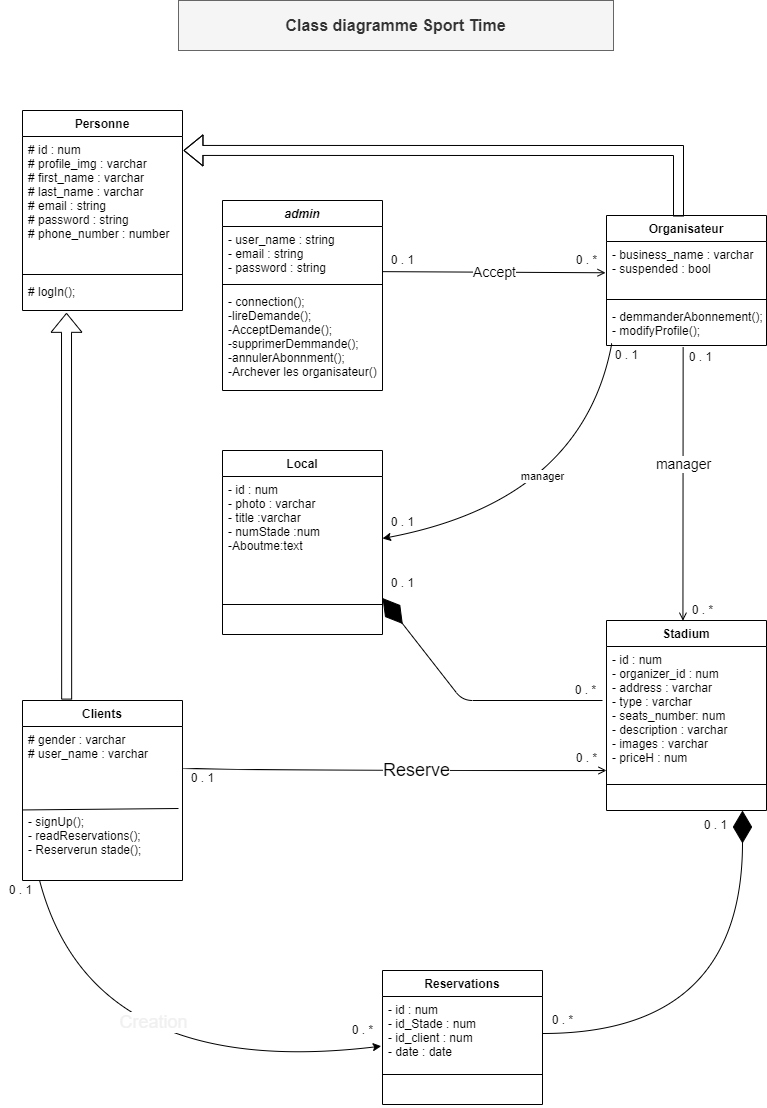

The diagram above was exported from draw.io. Its source (the exported page's mxGraphModel, read from the mxfile embedded in the PNG):
<mxGraphModel dx="788" dy="624" grid="1" gridSize="10" guides="1" tooltips="1" connect="1" arrows="1" fold="1" page="1" pageScale="1" pageWidth="827" pageHeight="1169" background="#ffffff" math="0" shadow="0">
  <root>
    <mxCell id="WIyWlLk6GJQsqaUBKTNV-0" />
    <mxCell id="WIyWlLk6GJQsqaUBKTNV-1" parent="WIyWlLk6GJQsqaUBKTNV-0" />
    <mxCell id="11" value="Accept" style="edgeStyle=none;html=1;entryX=-0.006;entryY=0.579;entryDx=0;entryDy=0;entryPerimeter=0;fontSize=14;endArrow=open;endFill=0;exitX=0.998;exitY=0.836;exitDx=0;exitDy=0;exitPerimeter=0;rounded=0;curved=1;" parent="WIyWlLk6GJQsqaUBKTNV-1" source="zkfFHV4jXpPFQw0GAbJ--3" target="hnSqmG0Yy7BRk4eY8sw1-3" edge="1">
      <mxGeometry relative="1" as="geometry" />
    </mxCell>
    <mxCell id="zkfFHV4jXpPFQw0GAbJ--0" value="admin" style="swimlane;fontStyle=3;align=center;verticalAlign=top;childLayout=stackLayout;horizontal=1;startSize=26;horizontalStack=0;resizeParent=1;resizeLast=0;collapsible=1;marginBottom=0;rounded=0;shadow=0;strokeWidth=1;" parent="WIyWlLk6GJQsqaUBKTNV-1" vertex="1">
      <mxGeometry x="240" y="220" width="160" height="190" as="geometry">
        <mxRectangle x="230" y="140" width="160" height="26" as="alternateBounds" />
      </mxGeometry>
    </mxCell>
    <mxCell id="zkfFHV4jXpPFQw0GAbJ--3" value="- user_name : string&#10;- email : string &#10;- password : string" style="text;align=left;verticalAlign=top;spacingLeft=4;spacingRight=4;overflow=hidden;rotatable=0;points=[[0,0.5],[1,0.5]];portConstraint=eastwest;rounded=0;shadow=0;html=0;" parent="zkfFHV4jXpPFQw0GAbJ--0" vertex="1">
      <mxGeometry y="26" width="160" height="54" as="geometry" />
    </mxCell>
    <mxCell id="zkfFHV4jXpPFQw0GAbJ--4" value="" style="line;html=1;strokeWidth=1;align=left;verticalAlign=middle;spacingTop=-1;spacingLeft=3;spacingRight=3;rotatable=0;labelPosition=right;points=[];portConstraint=eastwest;rounded=0;" parent="zkfFHV4jXpPFQw0GAbJ--0" vertex="1">
      <mxGeometry y="80" width="160" height="8" as="geometry" />
    </mxCell>
    <mxCell id="hnSqmG0Yy7BRk4eY8sw1-14" value="- connection();&#10;-lireDemande();&#10;-AcceptDemande();&#10;-supprimerDemmande();&#10;-annulerAbonnment();&#10;-Archever les organisateur()" style="text;align=left;verticalAlign=top;spacingLeft=4;spacingRight=4;overflow=hidden;rotatable=0;points=[[0,0.5],[1,0.5]];portConstraint=eastwest;rounded=0;" parent="zkfFHV4jXpPFQw0GAbJ--0" vertex="1">
      <mxGeometry y="88" width="160" height="100" as="geometry" />
    </mxCell>
    <mxCell id="zkfFHV4jXpPFQw0GAbJ--6" value="Clients" style="swimlane;fontStyle=1;align=center;verticalAlign=top;childLayout=stackLayout;horizontal=1;startSize=26;horizontalStack=0;resizeParent=1;resizeLast=0;collapsible=1;marginBottom=0;rounded=0;shadow=0;strokeWidth=1;" parent="WIyWlLk6GJQsqaUBKTNV-1" vertex="1">
      <mxGeometry x="40" y="720" width="160" height="180" as="geometry">
        <mxRectangle x="130" y="380" width="160" height="26" as="alternateBounds" />
      </mxGeometry>
    </mxCell>
    <mxCell id="27" value="# gender : varchar&#10;# user_name : varchar" style="text;align=left;verticalAlign=top;spacingLeft=4;spacingRight=4;overflow=hidden;rotatable=0;points=[[0,0.5],[1,0.5]];portConstraint=eastwest;rounded=0;" parent="zkfFHV4jXpPFQw0GAbJ--6" vertex="1">
      <mxGeometry y="26" width="160" height="82" as="geometry" />
    </mxCell>
    <mxCell id="28" value="" style="endArrow=none;html=1;rounded=0;fontColor=#000000;exitX=0.006;exitY=0.02;exitDx=0;exitDy=0;exitPerimeter=0;curved=1;" parent="zkfFHV4jXpPFQw0GAbJ--6" source="zkfFHV4jXpPFQw0GAbJ--11" edge="1">
      <mxGeometry width="50" height="50" relative="1" as="geometry">
        <mxPoint x="-74" y="108" as="sourcePoint" />
        <mxPoint x="156" y="108" as="targetPoint" />
      </mxGeometry>
    </mxCell>
    <mxCell id="zkfFHV4jXpPFQw0GAbJ--11" value="- signUp();&#10;- readReservations();&#10;- Reserverun stade();&#10;" style="text;align=left;verticalAlign=top;spacingLeft=4;spacingRight=4;overflow=hidden;rotatable=0;points=[[0,0.5],[1,0.5]];portConstraint=eastwest;rounded=0;" parent="zkfFHV4jXpPFQw0GAbJ--6" vertex="1">
      <mxGeometry y="108" width="160" height="72" as="geometry" />
    </mxCell>
    <mxCell id="zkfFHV4jXpPFQw0GAbJ--17" value="Stadium" style="swimlane;fontStyle=1;align=center;verticalAlign=top;childLayout=stackLayout;horizontal=1;startSize=26;horizontalStack=0;resizeParent=1;resizeLast=0;collapsible=1;marginBottom=0;rounded=0;shadow=0;strokeWidth=1;" parent="WIyWlLk6GJQsqaUBKTNV-1" vertex="1">
      <mxGeometry x="624" y="640" width="160" height="190" as="geometry">
        <mxRectangle x="550" y="140" width="160" height="26" as="alternateBounds" />
      </mxGeometry>
    </mxCell>
    <mxCell id="zkfFHV4jXpPFQw0GAbJ--20" value="- id : num&#10;- organizer_id : num&#10;- address : varchar&#10;- type : varchar&#10;- seats_number: num&#10;- description : varchar&#10;- images : varchar&#10;- priceH : num" style="text;align=left;verticalAlign=top;spacingLeft=4;spacingRight=4;overflow=hidden;rotatable=0;points=[[0,0.5],[1,0.5]];portConstraint=eastwest;rounded=0;shadow=0;html=0;" parent="zkfFHV4jXpPFQw0GAbJ--17" vertex="1">
      <mxGeometry y="26" width="160" height="134" as="geometry" />
    </mxCell>
    <mxCell id="zkfFHV4jXpPFQw0GAbJ--23" value="" style="line;html=1;strokeWidth=1;align=left;verticalAlign=middle;spacingTop=-1;spacingLeft=3;spacingRight=3;rotatable=0;labelPosition=right;points=[];portConstraint=eastwest;rounded=0;" parent="zkfFHV4jXpPFQw0GAbJ--17" vertex="1">
      <mxGeometry y="160" width="160" height="8" as="geometry" />
    </mxCell>
    <mxCell id="hnSqmG0Yy7BRk4eY8sw1-23" value="&lt;font style=&quot;font-size: 14px&quot;&gt;manager&lt;/font&gt;" style="rounded=0;orthogonalLoop=1;jettySize=auto;html=1;entryX=0.309;entryY=0.001;entryDx=0;entryDy=0;endArrow=open;endFill=0;entryPerimeter=0;exitX=0.479;exitY=1.045;exitDx=0;exitDy=0;exitPerimeter=0;curved=1;" parent="WIyWlLk6GJQsqaUBKTNV-1" source="hnSqmG0Yy7BRk4eY8sw1-6" edge="1">
      <mxGeometry x="-0.1429" relative="1" as="geometry">
        <mxPoint as="offset" />
        <mxPoint x="702.1199999999999" y="449.98" as="sourcePoint" />
        <mxPoint x="700.44" y="640.2139999999999" as="targetPoint" />
      </mxGeometry>
    </mxCell>
    <mxCell id="hnSqmG0Yy7BRk4eY8sw1-2" value="Organisateur" style="swimlane;fontStyle=1;align=center;verticalAlign=top;childLayout=stackLayout;horizontal=1;startSize=26;horizontalStack=0;resizeParent=1;resizeLast=0;collapsible=1;marginBottom=0;rounded=0;shadow=0;strokeWidth=1;" parent="WIyWlLk6GJQsqaUBKTNV-1" vertex="1">
      <mxGeometry x="624" y="235" width="160" height="130" as="geometry">
        <mxRectangle x="130" y="380" width="160" height="26" as="alternateBounds" />
      </mxGeometry>
    </mxCell>
    <mxCell id="hnSqmG0Yy7BRk4eY8sw1-3" value="- business_name : varchar&#10;- suspended : bool&#10;" style="text;align=left;verticalAlign=top;spacingLeft=4;spacingRight=4;overflow=hidden;rotatable=0;points=[[0,0.5],[1,0.5]];portConstraint=eastwest;rounded=0;" parent="hnSqmG0Yy7BRk4eY8sw1-2" vertex="1">
      <mxGeometry y="26" width="160" height="54" as="geometry" />
    </mxCell>
    <mxCell id="hnSqmG0Yy7BRk4eY8sw1-5" value="" style="line;html=1;strokeWidth=1;align=left;verticalAlign=middle;spacingTop=-1;spacingLeft=3;spacingRight=3;rotatable=0;labelPosition=right;points=[];portConstraint=eastwest;rounded=0;" parent="hnSqmG0Yy7BRk4eY8sw1-2" vertex="1">
      <mxGeometry y="80" width="160" height="8" as="geometry" />
    </mxCell>
    <mxCell id="hnSqmG0Yy7BRk4eY8sw1-6" value="- demmanderAbonnement();&#10;- modifyProfile();" style="text;align=left;verticalAlign=top;spacingLeft=4;spacingRight=4;overflow=hidden;rotatable=0;points=[[0,0.5],[1,0.5]];portConstraint=eastwest;fontStyle=0;rounded=0;" parent="hnSqmG0Yy7BRk4eY8sw1-2" vertex="1">
      <mxGeometry y="88" width="160" height="42" as="geometry" />
    </mxCell>
    <mxCell id="hnSqmG0Yy7BRk4eY8sw1-31" value="0 . 1" style="text;html=1;align=center;verticalAlign=middle;resizable=0;points=[];autosize=1;strokeColor=none;fillColor=none;rounded=0;" parent="WIyWlLk6GJQsqaUBKTNV-1" vertex="1">
      <mxGeometry x="698" y="367" width="40" height="20" as="geometry" />
    </mxCell>
    <mxCell id="0Lztt-GUsqqOhuTnTzYa-0" value="Reservations" style="swimlane;fontStyle=1;align=center;verticalAlign=top;childLayout=stackLayout;horizontal=1;startSize=26;horizontalStack=0;resizeParent=1;resizeParentMax=0;resizeLast=0;collapsible=1;marginBottom=0;rounded=0;arcSize=29;" parent="WIyWlLk6GJQsqaUBKTNV-1" vertex="1">
      <mxGeometry x="400" y="990" width="160" height="134" as="geometry" />
    </mxCell>
    <mxCell id="0Lztt-GUsqqOhuTnTzYa-1" value="- id : num&#10;- id_Stade : num&#10;- id_client : num&#10;- date : date" style="text;strokeColor=none;fillColor=none;align=left;verticalAlign=top;spacingLeft=4;spacingRight=4;overflow=hidden;rotatable=0;points=[[0,0.5],[1,0.5]];portConstraint=eastwest;rounded=0;" parent="0Lztt-GUsqqOhuTnTzYa-0" vertex="1">
      <mxGeometry y="26" width="160" height="74" as="geometry" />
    </mxCell>
    <mxCell id="0Lztt-GUsqqOhuTnTzYa-2" value="" style="line;strokeWidth=1;fillColor=none;align=left;verticalAlign=middle;spacingTop=-1;spacingLeft=3;spacingRight=3;rotatable=0;labelPosition=right;points=[];portConstraint=eastwest;rounded=0;" parent="0Lztt-GUsqqOhuTnTzYa-0" vertex="1">
      <mxGeometry y="100" width="160" height="8" as="geometry" />
    </mxCell>
    <mxCell id="0Lztt-GUsqqOhuTnTzYa-3" value="  " style="text;strokeColor=none;fillColor=none;align=left;verticalAlign=top;spacingLeft=4;spacingRight=4;overflow=hidden;rotatable=0;points=[[0,0.5],[1,0.5]];portConstraint=eastwest;rounded=0;" parent="0Lztt-GUsqqOhuTnTzYa-0" vertex="1">
      <mxGeometry y="108" width="160" height="26" as="geometry" />
    </mxCell>
    <mxCell id="0Lztt-GUsqqOhuTnTzYa-16" value="&lt;font style=&quot;font-size: 18px&quot;&gt;Reserve&lt;/font&gt;" style="edgeStyle=orthogonalEdgeStyle;rounded=0;orthogonalLoop=1;jettySize=auto;html=1;endArrow=open;endFill=0;exitX=1;exitY=0.5;exitDx=0;exitDy=0;curved=1;" parent="WIyWlLk6GJQsqaUBKTNV-1" source="27" edge="1">
      <mxGeometry x="0.1098" relative="1" as="geometry">
        <mxPoint x="624" y="790" as="targetPoint" />
        <mxPoint x="214" y="620" as="sourcePoint" />
        <Array as="points">
          <mxPoint x="200" y="790" />
        </Array>
        <mxPoint as="offset" />
      </mxGeometry>
    </mxCell>
    <mxCell id="0Lztt-GUsqqOhuTnTzYa-25" value="0 . *" style="text;html=1;align=center;verticalAlign=middle;resizable=0;points=[];autosize=1;strokeColor=none;fillColor=none;rounded=0;" parent="WIyWlLk6GJQsqaUBKTNV-1" vertex="1">
      <mxGeometry x="584" y="768" width="40" height="20" as="geometry" />
    </mxCell>
    <mxCell id="0Lztt-GUsqqOhuTnTzYa-29" value="0 . 1" style="text;html=1;align=center;verticalAlign=middle;resizable=0;points=[];autosize=1;strokeColor=none;fillColor=none;rounded=0;" parent="WIyWlLk6GJQsqaUBKTNV-1" vertex="1">
      <mxGeometry x="400" y="532" width="40" height="20" as="geometry" />
    </mxCell>
    <mxCell id="EMp324s8wfC5n-Xx8XAB-0" value="&lt;font style=&quot;font-size: 16px&quot;&gt;&lt;b&gt;Class diagramme Sport Time&lt;/b&gt;&lt;/font&gt;" style="text;html=1;strokeColor=#666666;fillColor=#f5f5f5;align=center;verticalAlign=middle;whiteSpace=wrap;rounded=0;fontColor=#333333;fillStyle=auto;" parent="WIyWlLk6GJQsqaUBKTNV-1" vertex="1">
      <mxGeometry x="196" y="20" width="435" height="50" as="geometry" />
    </mxCell>
    <mxCell id="7" value="0 . 1" style="text;html=1;align=center;verticalAlign=middle;resizable=0;points=[];autosize=1;strokeColor=none;fillColor=none;rounded=0;" parent="WIyWlLk6GJQsqaUBKTNV-1" vertex="1">
      <mxGeometry x="200" y="788" width="40" height="20" as="geometry" />
    </mxCell>
    <mxCell id="10" value="0 . 1" style="text;html=1;align=center;verticalAlign=middle;resizable=0;points=[];autosize=1;strokeColor=none;fillColor=none;rounded=0;" parent="WIyWlLk6GJQsqaUBKTNV-1" vertex="1">
      <mxGeometry x="18" y="900" width="40" height="20" as="geometry" />
    </mxCell>
    <mxCell id="16" value="Personne" style="swimlane;fontStyle=1;align=center;verticalAlign=top;childLayout=stackLayout;horizontal=1;startSize=26;horizontalStack=0;resizeParent=1;resizeLast=0;collapsible=1;marginBottom=0;rounded=0;shadow=0;strokeWidth=1;" parent="WIyWlLk6GJQsqaUBKTNV-1" vertex="1">
      <mxGeometry x="40" y="130" width="160" height="200" as="geometry">
        <mxRectangle x="130" y="380" width="160" height="26" as="alternateBounds" />
      </mxGeometry>
    </mxCell>
    <mxCell id="17" value="# id : num&#10;# profile_img : varchar&#10;# first_name : varchar&#10;# last_name : varchar&#10;# email : string&#10;# password : string&#10;# phone_number : number" style="text;align=left;verticalAlign=top;spacingLeft=4;spacingRight=4;overflow=hidden;rotatable=0;points=[[0,0.5],[1,0.5]];portConstraint=eastwest;rounded=0;shadow=0;html=0;" parent="16" vertex="1">
      <mxGeometry y="26" width="160" height="134" as="geometry" />
    </mxCell>
    <mxCell id="18" value="" style="line;html=1;strokeWidth=1;align=left;verticalAlign=middle;spacingTop=-1;spacingLeft=3;spacingRight=3;rotatable=0;labelPosition=right;points=[];portConstraint=eastwest;rounded=0;" parent="16" vertex="1">
      <mxGeometry y="160" width="160" height="8" as="geometry" />
    </mxCell>
    <mxCell id="19" value="# logIn();" style="text;align=left;verticalAlign=top;spacingLeft=4;spacingRight=4;overflow=hidden;rotatable=0;points=[[0,0.5],[1,0.5]];portConstraint=eastwest;rounded=0;" parent="16" vertex="1">
      <mxGeometry y="168" width="160" height="32" as="geometry" />
    </mxCell>
    <mxCell id="20" value="0 . *" style="text;html=1;align=center;verticalAlign=middle;resizable=0;points=[];autosize=1;strokeColor=none;fillColor=none;rounded=0;" parent="WIyWlLk6GJQsqaUBKTNV-1" vertex="1">
      <mxGeometry x="584" y="270" width="40" height="20" as="geometry" />
    </mxCell>
    <mxCell id="21" value="0 . 1" style="text;html=1;align=center;verticalAlign=middle;resizable=0;points=[];autosize=1;strokeColor=none;fillColor=none;rounded=0;" parent="WIyWlLk6GJQsqaUBKTNV-1" vertex="1">
      <mxGeometry x="400" y="270" width="40" height="20" as="geometry" />
    </mxCell>
    <mxCell id="24" style="html=1;fontSize=14;endArrow=block;endFill=0;exitX=0.276;exitY=-0.005;exitDx=0;exitDy=0;exitPerimeter=0;entryX=0.275;entryY=1.073;entryDx=0;entryDy=0;entryPerimeter=0;shape=flexArrow;rounded=0;curved=1;" parent="WIyWlLk6GJQsqaUBKTNV-1" source="zkfFHV4jXpPFQw0GAbJ--6" target="19" edge="1">
      <mxGeometry relative="1" as="geometry">
        <mxPoint x="124" y="383" as="targetPoint" />
      </mxGeometry>
    </mxCell>
    <mxCell id="29" style="html=1;fontSize=14;endArrow=block;endFill=0;exitX=0.45;exitY=0.008;exitDx=0;exitDy=0;exitPerimeter=0;entryX=1.006;entryY=0.104;entryDx=0;entryDy=0;entryPerimeter=0;shape=flexArrow;rounded=0;curved=1;" parent="WIyWlLk6GJQsqaUBKTNV-1" source="hnSqmG0Yy7BRk4eY8sw1-2" target="17" edge="1">
      <mxGeometry relative="1" as="geometry">
        <mxPoint x="475.64000000000004" y="40.00399999999996" as="targetPoint" />
        <mxPoint x="474.36000000000007" y="385.25000000000006" as="sourcePoint" />
        <Array as="points">
          <mxPoint x="696" y="170" />
        </Array>
      </mxGeometry>
    </mxCell>
    <mxCell id="30" value="Local" style="swimlane;fontStyle=1;align=center;verticalAlign=top;childLayout=stackLayout;horizontal=1;startSize=26;horizontalStack=0;resizeParent=1;resizeParentMax=0;resizeLast=0;collapsible=1;marginBottom=0;rounded=0;" parent="WIyWlLk6GJQsqaUBKTNV-1" vertex="1">
      <mxGeometry x="240" y="470" width="160" height="184" as="geometry" />
    </mxCell>
    <mxCell id="31" value="- id : num&#10;- photo : varchar&#10;- title :varchar&#10;- numStade :num&#10;-Aboutme:text&#10;" style="text;strokeColor=none;fillColor=none;align=left;verticalAlign=top;spacingLeft=4;spacingRight=4;overflow=hidden;rotatable=0;points=[[0,0.5],[1,0.5]];portConstraint=eastwest;rounded=0;" parent="30" vertex="1">
      <mxGeometry y="26" width="160" height="124" as="geometry" />
    </mxCell>
    <mxCell id="32" value="" style="line;strokeWidth=1;fillColor=none;align=left;verticalAlign=middle;spacingTop=-1;spacingLeft=3;spacingRight=3;rotatable=0;labelPosition=right;points=[];portConstraint=eastwest;rounded=0;" parent="30" vertex="1">
      <mxGeometry y="150" width="160" height="8" as="geometry" />
    </mxCell>
    <mxCell id="33" value="  " style="text;strokeColor=none;fillColor=none;align=left;verticalAlign=top;spacingLeft=4;spacingRight=4;overflow=hidden;rotatable=0;points=[[0,0.5],[1,0.5]];portConstraint=eastwest;rounded=0;" parent="30" vertex="1">
      <mxGeometry y="158" width="160" height="26" as="geometry" />
    </mxCell>
    <mxCell id="36" value="0 . 1" style="text;html=1;align=center;verticalAlign=middle;resizable=0;points=[];autosize=1;strokeColor=none;fillColor=none;rounded=0;" parent="WIyWlLk6GJQsqaUBKTNV-1" vertex="1">
      <mxGeometry x="624" y="365" width="40" height="20" as="geometry" />
    </mxCell>
    <mxCell id="38" value="0 . *" style="text;html=1;align=center;verticalAlign=middle;resizable=0;points=[];autosize=1;strokeColor=none;fillColor=none;rounded=0;" parent="WIyWlLk6GJQsqaUBKTNV-1" vertex="1">
      <mxGeometry x="700" y="620" width="40" height="20" as="geometry" />
    </mxCell>
    <mxCell id="39" style="edgeStyle=none;rounded=0;html=1;entryX=1;entryY=0.5;entryDx=0;entryDy=0;fontColor=#000000;exitX=0.033;exitY=0.952;exitDx=0;exitDy=0;exitPerimeter=0;curved=1;" parent="WIyWlLk6GJQsqaUBKTNV-1" source="hnSqmG0Yy7BRk4eY8sw1-6" target="31" edge="1">
      <mxGeometry relative="1" as="geometry">
        <Array as="points">
          <mxPoint x="600" y="520" />
        </Array>
      </mxGeometry>
    </mxCell>
    <mxCell id="50" value="manager" style="edgeLabel;html=1;align=center;verticalAlign=middle;resizable=0;points=[];" parent="39" vertex="1" connectable="0">
      <mxGeometry x="0.0753" y="-32" relative="1" as="geometry">
        <mxPoint as="offset" />
      </mxGeometry>
    </mxCell>
    <mxCell id="40" style="edgeStyle=none;rounded=0;html=1;entryX=-0.008;entryY=0.671;entryDx=0;entryDy=0;entryPerimeter=0;fontColor=#000000;exitX=0.108;exitY=1.01;exitDx=0;exitDy=0;exitPerimeter=0;curved=1;" parent="WIyWlLk6GJQsqaUBKTNV-1" source="zkfFHV4jXpPFQw0GAbJ--11" target="0Lztt-GUsqqOhuTnTzYa-1" edge="1">
      <mxGeometry relative="1" as="geometry">
        <Array as="points">
          <mxPoint x="110" y="1100" />
        </Array>
      </mxGeometry>
    </mxCell>
    <mxCell id="46" value="&lt;span style=&quot;color: rgb(240 , 240 , 240)&quot;&gt;&lt;font style=&quot;font-size: 18px&quot;&gt;Creation&lt;/font&gt;&lt;/span&gt;" style="edgeLabel;html=1;align=center;verticalAlign=middle;resizable=0;points=[];fontColor=#000000;rounded=0;" parent="40" vertex="1" connectable="0">
      <mxGeometry x="0.0231" y="32" relative="1" as="geometry">
        <mxPoint x="17" y="-21" as="offset" />
      </mxGeometry>
    </mxCell>
    <mxCell id="42" style="edgeStyle=orthogonalEdgeStyle;html=1;fontSize=14;endArrow=diamondThin;endFill=1;exitX=1;exitY=0.5;exitDx=0;exitDy=0;rounded=0;curved=1;endSize=30;startSize=13;targetPerimeterSpacing=5;" parent="WIyWlLk6GJQsqaUBKTNV-1" source="0Lztt-GUsqqOhuTnTzYa-1" edge="1">
      <mxGeometry relative="1" as="geometry">
        <Array as="points">
          <mxPoint x="760" y="1053" />
        </Array>
        <mxPoint x="554" y="970.0666666666666" as="sourcePoint" />
        <mxPoint x="760" y="830" as="targetPoint" />
      </mxGeometry>
    </mxCell>
    <mxCell id="47" style="edgeStyle=none;html=1;entryX=0;entryY=1.226;entryDx=0;entryDy=0;entryPerimeter=0;endArrow=diamondThin;endFill=1;endSize=30;" parent="WIyWlLk6GJQsqaUBKTNV-1" target="49" edge="1">
      <mxGeometry relative="1" as="geometry">
        <mxPoint x="620" y="720" as="sourcePoint" />
        <Array as="points">
          <mxPoint x="480" y="720" />
        </Array>
      </mxGeometry>
    </mxCell>
    <mxCell id="48" value="0 . *" style="text;html=1;align=center;verticalAlign=middle;resizable=0;points=[];autosize=1;strokeColor=none;fillColor=none;rounded=0;" parent="WIyWlLk6GJQsqaUBKTNV-1" vertex="1">
      <mxGeometry x="583" y="700" width="40" height="20" as="geometry" />
    </mxCell>
    <mxCell id="49" value="0 . 1" style="text;html=1;align=center;verticalAlign=middle;resizable=0;points=[];autosize=1;strokeColor=none;fillColor=none;rounded=0;" parent="WIyWlLk6GJQsqaUBKTNV-1" vertex="1">
      <mxGeometry x="400" y="593" width="40" height="20" as="geometry" />
    </mxCell>
    <mxCell id="53" value="0 . *" style="text;html=1;align=center;verticalAlign=middle;resizable=0;points=[];autosize=1;strokeColor=none;fillColor=none;rounded=0;" parent="WIyWlLk6GJQsqaUBKTNV-1" vertex="1">
      <mxGeometry x="560" y="1030" width="40" height="20" as="geometry" />
    </mxCell>
    <mxCell id="54" value="0 . 1" style="text;html=1;align=center;verticalAlign=middle;resizable=0;points=[];autosize=1;strokeColor=none;fillColor=none;rounded=0;rotation=0;" parent="WIyWlLk6GJQsqaUBKTNV-1" vertex="1">
      <mxGeometry x="713" y="835" width="40" height="20" as="geometry" />
    </mxCell>
    <mxCell id="55" value="0 . *" style="text;html=1;align=center;verticalAlign=middle;resizable=0;points=[];autosize=1;strokeColor=none;fillColor=none;rounded=0;" parent="WIyWlLk6GJQsqaUBKTNV-1" vertex="1">
      <mxGeometry x="360" y="1040" width="40" height="20" as="geometry" />
    </mxCell>
  </root>
</mxGraphModel>